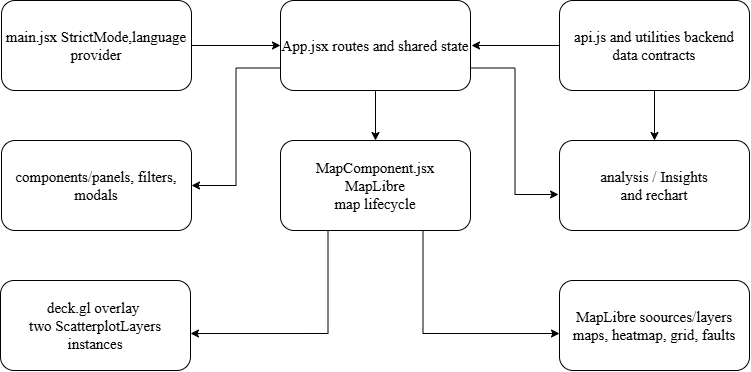

The diagram above was exported from draw.io. Its source (the exported page's mxGraphModel, read from the mxfile embedded in the PNG):
<mxGraphModel dx="860" dy="431" grid="1" gridSize="10" guides="1" tooltips="1" connect="1" arrows="1" fold="1" page="1" pageScale="1" pageWidth="827" pageHeight="1169" background="#ffffff" math="0" shadow="0">
  <root>
    <mxCell id="0" />
    <mxCell id="1" parent="0" />
    <mxCell id="xC97gAdx16WuE-K6CDGM-28" edge="1" parent="1" style="edgeStyle=orthogonalEdgeStyle;rounded=0;orthogonalLoop=1;jettySize=auto;html=1;exitX=0.75;exitY=1;exitDx=0;exitDy=0;entryX=1;entryY=0.5;entryDx=0;entryDy=0;fontStyle=1;fontSize=14;">
      <mxGeometry relative="1" as="geometry">
        <mxPoint x="725" y="160" as="sourcePoint" />
      </mxGeometry>
    </mxCell>
    <mxCell id="xC97gAdx16WuE-K6CDGM-42" edge="1" parent="1" style="edgeStyle=orthogonalEdgeStyle;rounded=0;orthogonalLoop=1;jettySize=auto;html=1;exitX=1;exitY=0.75;exitDx=0;exitDy=0;entryX=0.842;entryY=0.994;entryDx=0;entryDy=0;entryPerimeter=0;">
      <mxGeometry relative="1" as="geometry">
        <mxPoint x="755" y="350" as="sourcePoint" />
      </mxGeometry>
    </mxCell>
    <mxCell id="xC97gAdx16WuE-K6CDGM-96" edge="1" parent="1" style="edgeStyle=orthogonalEdgeStyle;rounded=0;orthogonalLoop=1;jettySize=auto;html=1;exitX=0.75;exitY=1;exitDx=0;exitDy=0;entryX=1;entryY=0.5;entryDx=0;entryDy=0;fontStyle=1;fontSize=14;">
      <mxGeometry relative="1" as="geometry">
        <mxPoint x="1144.8947368421054" y="410.2105263157895" as="sourcePoint" />
      </mxGeometry>
    </mxCell>
    <mxCell id="xC97gAdx16WuE-K6CDGM-97" edge="1" parent="1" style="edgeStyle=orthogonalEdgeStyle;rounded=0;orthogonalLoop=1;jettySize=auto;html=1;exitX=1;exitY=0.75;exitDx=0;exitDy=0;entryX=0.842;entryY=0.994;entryDx=0;entryDy=0;entryPerimeter=0;">
      <mxGeometry relative="1" as="geometry">
        <mxPoint x="1174.8947368421054" y="600.2105263157895" as="sourcePoint" />
      </mxGeometry>
    </mxCell>
    <mxCell id="l5myhAc0l3dJh1-RxttJ-76" edge="1" parent="1" source="l5myhAc0l3dJh1-RxttJ-60" style="edgeStyle=orthogonalEdgeStyle;rounded=0;orthogonalLoop=1;jettySize=auto;html=1;exitX=1;exitY=0.5;exitDx=0;exitDy=0;entryX=0;entryY=0.5;entryDx=0;entryDy=0;fontFamily=Latin Modern Roman;fontSource=https%3A%2F%2Flalten.github.io%2Flmweb%2Fstyle%2Flatinmodern-roman.css;" target="l5myhAc0l3dJh1-RxttJ-68">
      <mxGeometry relative="1" as="geometry" />
    </mxCell>
    <mxCell id="l5myhAc0l3dJh1-RxttJ-60" parent="1" style="rounded=1;whiteSpace=wrap;html=1;fontFamily=Latin Modern Roman;fontSource=https%3A%2F%2Flalten.github.io%2Flmweb%2Fstyle%2Flatinmodern-roman.css;" value="&lt;font style=&quot;font-size: 15px;&quot;&gt;main.jsx StrictMode,language provider&lt;/font&gt;" vertex="1">
      <mxGeometry height="90" width="190" x="40" y="100" as="geometry" />
    </mxCell>
    <mxCell id="l5myhAc0l3dJh1-RxttJ-75" edge="1" parent="1" source="l5myhAc0l3dJh1-RxttJ-68" style="edgeStyle=orthogonalEdgeStyle;rounded=0;orthogonalLoop=1;jettySize=auto;html=1;exitX=0.5;exitY=1;exitDx=0;exitDy=0;entryX=0.5;entryY=0;entryDx=0;entryDy=0;fontFamily=Latin Modern Roman;fontSource=https%3A%2F%2Flalten.github.io%2Flmweb%2Fstyle%2Flatinmodern-roman.css;" target="l5myhAc0l3dJh1-RxttJ-71">
      <mxGeometry relative="1" as="geometry" />
    </mxCell>
    <mxCell id="l5myhAc0l3dJh1-RxttJ-78" edge="1" parent="1" source="l5myhAc0l3dJh1-RxttJ-68" style="edgeStyle=orthogonalEdgeStyle;rounded=0;orthogonalLoop=1;jettySize=auto;html=1;exitX=0;exitY=0.75;exitDx=0;exitDy=0;entryX=1;entryY=0.5;entryDx=0;entryDy=0;fontFamily=Latin Modern Roman;fontSource=https%3A%2F%2Flalten.github.io%2Flmweb%2Fstyle%2Flatinmodern-roman.css;" target="l5myhAc0l3dJh1-RxttJ-70">
      <mxGeometry relative="1" as="geometry" />
    </mxCell>
    <mxCell id="l5myhAc0l3dJh1-RxttJ-68" parent="1" style="rounded=1;whiteSpace=wrap;html=1;fontFamily=Latin Modern Roman;fontSource=https%3A%2F%2Flalten.github.io%2Flmweb%2Fstyle%2Flatinmodern-roman.css;" value="&lt;font style=&quot;font-size: 15px;&quot;&gt;App.jsx routes and shared state&lt;/font&gt;" vertex="1">
      <mxGeometry height="90" width="190" x="319" y="100" as="geometry" />
    </mxCell>
    <mxCell id="l5myhAc0l3dJh1-RxttJ-77" edge="1" parent="1" source="l5myhAc0l3dJh1-RxttJ-69" style="edgeStyle=orthogonalEdgeStyle;rounded=0;orthogonalLoop=1;jettySize=auto;html=1;exitX=0;exitY=0.5;exitDx=0;exitDy=0;fontFamily=Latin Modern Roman;fontSource=https%3A%2F%2Flalten.github.io%2Flmweb%2Fstyle%2Flatinmodern-roman.css;">
      <mxGeometry relative="1" as="geometry">
        <mxPoint x="510" y="145" as="targetPoint" />
      </mxGeometry>
    </mxCell>
    <mxCell id="l5myhAc0l3dJh1-RxttJ-83" edge="1" parent="1" source="l5myhAc0l3dJh1-RxttJ-69" style="edgeStyle=orthogonalEdgeStyle;rounded=0;orthogonalLoop=1;jettySize=auto;html=1;exitX=0.5;exitY=1;exitDx=0;exitDy=0;entryX=0.5;entryY=0;entryDx=0;entryDy=0;fontFamily=Latin Modern Roman;fontSource=https%3A%2F%2Flalten.github.io%2Flmweb%2Fstyle%2Flatinmodern-roman.css;" target="l5myhAc0l3dJh1-RxttJ-72">
      <mxGeometry relative="1" as="geometry" />
    </mxCell>
    <mxCell id="l5myhAc0l3dJh1-RxttJ-69" parent="1" style="rounded=1;whiteSpace=wrap;html=1;fontFamily=Latin Modern Roman;fontSource=https%3A%2F%2Flalten.github.io%2Flmweb%2Fstyle%2Flatinmodern-roman.css;" value="&lt;font style=&quot;font-size: 15px;&quot;&gt;api.js and utilities backend data contracts&lt;/font&gt;" vertex="1">
      <mxGeometry height="90" width="190" x="598" y="100" as="geometry" />
    </mxCell>
    <mxCell id="l5myhAc0l3dJh1-RxttJ-70" parent="1" style="rounded=1;whiteSpace=wrap;html=1;fontFamily=Latin Modern Roman;fontSource=https%3A%2F%2Flalten.github.io%2Flmweb%2Fstyle%2Flatinmodern-roman.css;" value="&lt;font style=&quot;font-size: 15px;&quot;&gt;components/panels, filters, modals&lt;/font&gt;" vertex="1">
      <mxGeometry height="90" width="190" x="40" y="240" as="geometry" />
    </mxCell>
    <mxCell id="l5myhAc0l3dJh1-RxttJ-71" parent="1" style="rounded=1;whiteSpace=wrap;html=1;fontFamily=Latin Modern Roman;fontSource=https%3A%2F%2Flalten.github.io%2Flmweb%2Fstyle%2Flatinmodern-roman.css;" value="&lt;font style=&quot;font-size: 15px;&quot;&gt;MapComponent.jsx &lt;br&gt;MapLibre&lt;br&gt;map lifecycle&lt;/font&gt;" vertex="1">
      <mxGeometry height="90" width="190" x="319" y="240" as="geometry" />
    </mxCell>
    <mxCell id="l5myhAc0l3dJh1-RxttJ-72" parent="1" style="rounded=1;whiteSpace=wrap;html=1;fontFamily=Latin Modern Roman;fontSource=https%3A%2F%2Flalten.github.io%2Flmweb%2Fstyle%2Flatinmodern-roman.css;" value="&lt;font style=&quot;font-size: 15px;&quot;&gt;analysis / Insights&lt;br&gt;and rechart&lt;/font&gt;" vertex="1">
      <mxGeometry height="90" width="190" x="598" y="240" as="geometry" />
    </mxCell>
    <mxCell id="l5myhAc0l3dJh1-RxttJ-73" parent="1" style="rounded=1;whiteSpace=wrap;html=1;fontFamily=Latin Modern Roman;fontSource=https%3A%2F%2Flalten.github.io%2Flmweb%2Fstyle%2Flatinmodern-roman.css;" value="&lt;font style=&quot;font-size: 15px;&quot;&gt;deck.gl overlay&amp;nbsp;&lt;br&gt;two ScatterplotLayers instances&lt;/font&gt;" vertex="1">
      <mxGeometry height="90" width="190" x="39" y="380" as="geometry" />
    </mxCell>
    <mxCell id="l5myhAc0l3dJh1-RxttJ-74" parent="1" style="rounded=1;whiteSpace=wrap;html=1;fontFamily=Latin Modern Roman;fontSource=https%3A%2F%2Flalten.github.io%2Flmweb%2Fstyle%2Flatinmodern-roman.css;" value="&lt;font style=&quot;font-size: 15px;&quot;&gt;MapLibre soources/layers&lt;br&gt;maps, heatmap, grid, faults&lt;/font&gt;" vertex="1">
      <mxGeometry height="90" width="190" x="598" y="380" as="geometry" />
    </mxCell>
    <mxCell id="l5myhAc0l3dJh1-RxttJ-79" edge="1" parent="1" source="l5myhAc0l3dJh1-RxttJ-68" style="edgeStyle=orthogonalEdgeStyle;rounded=0;orthogonalLoop=1;jettySize=auto;html=1;exitX=1;exitY=0.75;exitDx=0;exitDy=0;entryX=-0.005;entryY=0.6;entryDx=0;entryDy=0;entryPerimeter=0;fontFamily=Latin Modern Roman;fontSource=https%3A%2F%2Flalten.github.io%2Flmweb%2Fstyle%2Flatinmodern-roman.css;" target="l5myhAc0l3dJh1-RxttJ-72">
      <mxGeometry relative="1" as="geometry" />
    </mxCell>
    <mxCell id="l5myhAc0l3dJh1-RxttJ-81" edge="1" parent="1" source="l5myhAc0l3dJh1-RxttJ-71" style="edgeStyle=orthogonalEdgeStyle;rounded=0;orthogonalLoop=1;jettySize=auto;html=1;exitX=0.25;exitY=1;exitDx=0;exitDy=0;entryX=1;entryY=0.589;entryDx=0;entryDy=0;entryPerimeter=0;fontFamily=Latin Modern Roman;fontSource=https%3A%2F%2Flalten.github.io%2Flmweb%2Fstyle%2Flatinmodern-roman.css;" target="l5myhAc0l3dJh1-RxttJ-73">
      <mxGeometry relative="1" as="geometry" />
    </mxCell>
    <mxCell id="l5myhAc0l3dJh1-RxttJ-82" edge="1" parent="1" source="l5myhAc0l3dJh1-RxttJ-71" style="edgeStyle=orthogonalEdgeStyle;rounded=0;orthogonalLoop=1;jettySize=auto;html=1;exitX=0.75;exitY=1;exitDx=0;exitDy=0;entryX=0;entryY=0.589;entryDx=0;entryDy=0;entryPerimeter=0;fontFamily=Latin Modern Roman;fontSource=https%3A%2F%2Flalten.github.io%2Flmweb%2Fstyle%2Flatinmodern-roman.css;" target="l5myhAc0l3dJh1-RxttJ-74">
      <mxGeometry relative="1" as="geometry" />
    </mxCell>
  </root>
</mxGraphModel>